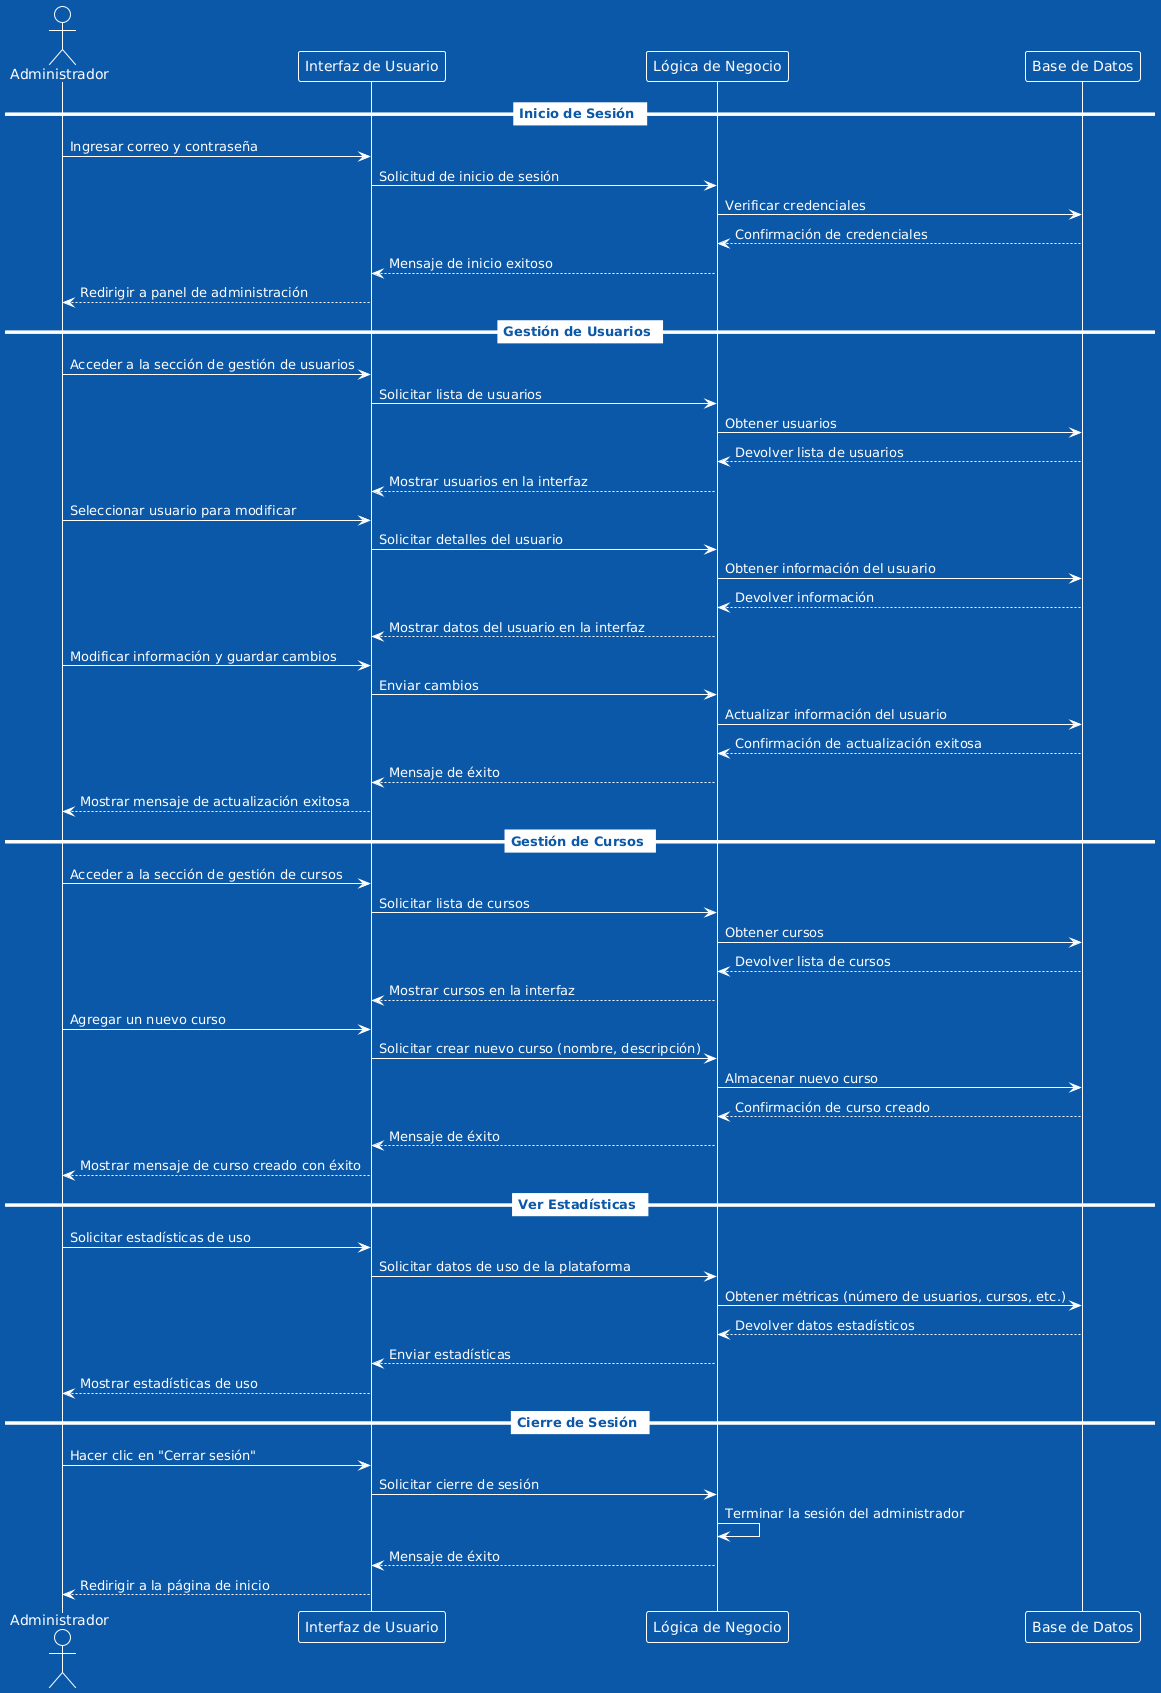

The diagram above was rendered by PlantUML. Its source (embedded in the PNG):
@startuml
!theme amiga
actor Administrador
participant "Interfaz de Usuario" as UI
participant "Lógica de Negocio" as LB
participant "Base de Datos" as DB

== Inicio de Sesión ==
Administrador -> UI : Ingresar correo y contraseña
UI -> LB : Solicitud de inicio de sesión
LB -> DB : Verificar credenciales
DB --> LB : Confirmación de credenciales
LB --> UI : Mensaje de inicio exitoso
UI --> Administrador : Redirigir a panel de administración

== Gestión de Usuarios ==
Administrador -> UI : Acceder a la sección de gestión de usuarios
UI -> LB : Solicitar lista de usuarios
LB -> DB : Obtener usuarios
DB --> LB : Devolver lista de usuarios
LB --> UI : Mostrar usuarios en la interfaz
Administrador -> UI : Seleccionar usuario para modificar
UI -> LB : Solicitar detalles del usuario
LB -> DB : Obtener información del usuario
DB --> LB : Devolver información
LB --> UI : Mostrar datos del usuario en la interfaz
Administrador -> UI : Modificar información y guardar cambios
UI -> LB : Enviar cambios
LB -> DB : Actualizar información del usuario
DB --> LB : Confirmación de actualización exitosa
LB --> UI : Mensaje de éxito
UI --> Administrador : Mostrar mensaje de actualización exitosa

== Gestión de Cursos ==
Administrador -> UI : Acceder a la sección de gestión de cursos
UI -> LB : Solicitar lista de cursos
LB -> DB : Obtener cursos
DB --> LB : Devolver lista de cursos
LB --> UI : Mostrar cursos en la interfaz
Administrador -> UI : Agregar un nuevo curso
UI -> LB : Solicitar crear nuevo curso (nombre, descripción)
LB -> DB : Almacenar nuevo curso
DB --> LB : Confirmación de curso creado
LB --> UI : Mensaje de éxito
UI --> Administrador : Mostrar mensaje de curso creado con éxito

== Ver Estadísticas ==
Administrador -> UI : Solicitar estadísticas de uso
UI -> LB : Solicitar datos de uso de la plataforma
LB -> DB : Obtener métricas (número de usuarios, cursos, etc.)
DB --> LB : Devolver datos estadísticos
LB --> UI : Enviar estadísticas
UI --> Administrador : Mostrar estadísticas de uso

== Cierre de Sesión ==
Administrador -> UI : Hacer clic en "Cerrar sesión"
UI -> LB : Solicitar cierre de sesión
LB -> LB : Terminar la sesión del administrador
LB --> UI : Mensaje de éxito
UI --> Administrador : Redirigir a la página de inicio
@enduml